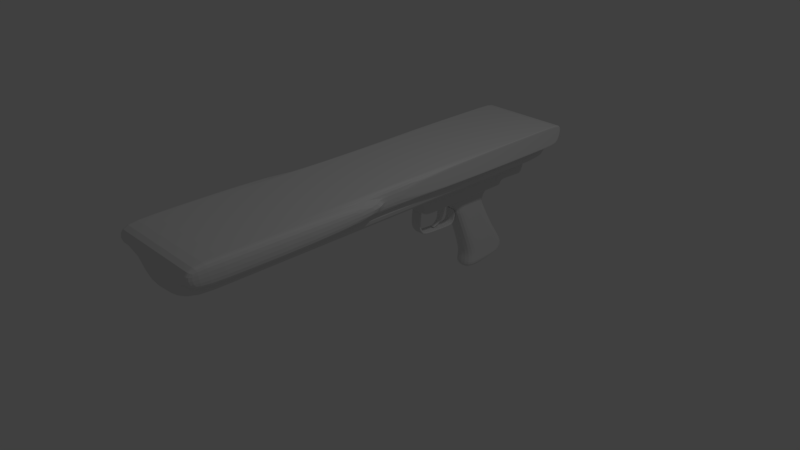 # Source: machineGun.blend  (saved by Blender 2.79.0; exported with 4.5.12 LTS)
import bpy
from mathutils import Matrix  # noqa: F401  (used for matrix-valued properties, if any)

bpy.ops.wm.read_factory_settings(use_empty=True)
scene = bpy.context.scene
scene.name = 'Scene'

# ---- collections
col_collection_1 = bpy.data.collections.new('Collection 1'); scene.collection.children.link(col_collection_1)

# ---- world
world_world = bpy.data.worlds.new('World'); scene.world = world_world
world_world.color = (0.05088, 0.05088, 0.05088)
world_world.use_sun_shadow = False
world_world.sun_shadow_jitter_overblur = 0.0
world_world.cycles.sampling_method = 'MANUAL'

# ---- cameras
cam_camera = bpy.data.cameras.new('Camera')
cam_camera.clip_end = 100.0
cam_camera.lens = 35.0
cam_camera.sensor_width = 32.0
cam_camera.sensor_height = 18.0
cam_camera.ortho_scale = 7.314
cam_camera.dof.focus_distance = 0.0
cam_camera.dof.aperture_fstop = 128.0

# ---- lights
light_lamp = bpy.data.lights.new('Lamp', 'POINT')
light_lamp.transmission_factor = 0.0
light_lamp.cutoff_distance = 30.0
light_lamp.energy = 100.0
light_lamp.shadow_buffer_clip_start = 1.001
light_lamp.shadow_soft_size = 0.1
light_lamp.shadow_maximum_resolution = 0.006
light_lamp.use_absolute_resolution = True

# ---- meshes
me_cube_003 = bpy.data.meshes.new('Cube.003')
me_cube_003.from_pydata([(-0.984, -0.7084, -1.0), (-1.0, -1.573, 1.0), (-1.0, 1.0, -1.0), (-1.0, 1.0, 1.0), (0.984, -0.7084, -1.0), (1.0, -1.573, 1.0), (1.0, 1.0, -1.0), (1.0, 1.0, 1.0), (-0.9988, 0.9088, -2.015), (-0.9678, -0.2681, -2.015), (0.9988, 0.9088, -2.015), (0.9678, -0.2681, -2.015), (-0.9905, 0.7434, -3.78), (-0.9207, -0.1027, -3.78), (0.9905, 0.7434, -3.78), (0.9207, -0.1027, -3.78), (-0.8891, 0.486, -7.384), (-0.8391, -0.113, -5.98), (0.8891, 0.486, -7.384), (0.8391, -0.113, -5.98), (-0.7679, -0.01385, -9.303), (-0.7479, -0.3446, -7.899), (0.7679, -0.01385, -9.303), (0.7479, -0.3446, -7.899), (-0.6843, -0.708, -10.05), (-0.6836, -0.8738, -9.372), (0.6843, -0.708, -10.05), (0.6836, -0.8738, -9.372), (-0.6825, -0.8137, -10.08), (-0.6825, -0.9345, -9.591), (0.6825, -0.8137, -10.08), (0.6825, -0.9345, -9.591)], [], [(0, 1, 3, 2), (2, 3, 7, 6), (6, 7, 5, 4), (4, 5, 1, 0), (2, 6, 10, 8), (11, 9, 13, 15), (0, 2, 8, 9), (6, 4, 11, 10), (4, 0, 9, 11), (14, 15, 19, 18), (8, 10, 14, 12), (10, 11, 15, 14), (9, 8, 12, 13), (17, 16, 20, 21), (13, 12, 16, 17), (15, 13, 17, 19), (12, 14, 18, 16), (23, 21, 25, 27), (19, 17, 21, 23), (16, 18, 22, 20), (18, 19, 23, 22), (26, 27, 31, 30), (20, 22, 26, 24), (22, 23, 27, 26), (21, 20, 24, 25), (28, 30, 31, 29), (25, 24, 28, 29), (27, 25, 29, 31), (24, 26, 30, 28)])
me_cube_003.use_remesh_preserve_volume = False
me_cube_003.use_remesh_preserve_attributes = False
me_cube_003.use_mirror_vertex_groups = False
me_cube_003.update()
me_cube_002 = bpy.data.meshes.new('Cube.002')
me_cube_002.from_pydata([(-1.0, -1.27, -1.0), (-1.0, -1.0, 1.0), (-1.0, 0.7305, -1.0), (-1.0, 1.0, 1.0), (1.0, -1.27, -1.0), (1.0, -1.0, 1.0), (1.0, 0.7305, -1.0), (1.0, 1.0, 1.0), (-1.0, 0.3531, -4.1), (-1.0, -1.647, -4.1), (1.0, 0.3531, -4.1), (1.0, -1.647, -4.1), (-1.0, -0.0512, -8.439), (-1.0, -2.051, -8.439), (1.0, -0.0512, -8.439), (1.0, -2.051, -8.439), (-1.0, -0.05801, -12.75), (-1.0, -1.656, -13.32), (1.0, -0.05801, -12.75), (1.0, -1.656, -13.32), (-1.0, 0.9955, -15.71), (-1.0, -0.6028, -16.28), (1.0, 0.9955, -15.71), (1.0, -0.6028, -16.28), (-1.0, 3.645, -18.85), (-1.0, 2.546, -20.14), (1.0, 3.645, -18.85), (1.0, 2.546, -20.14), (-1.0, 3.645, -18.85), (-1.0, 2.546, -20.14), (1.0, 3.645, -18.85), (1.0, 2.546, -20.14), (-1.0, 7.038, -20.29), (-1.0, 6.912, -21.98), (1.0, 7.038, -20.29), (1.0, 6.912, -21.98), (-1.0, 14.67, -21.13), (-1.0, 14.54, -22.28), (1.0, 14.67, -21.13), (1.0, 14.54, -22.28), (-1.0, 27.04, -21.91), (-1.0, 26.96, -22.82), (1.0, 27.04, -21.91), (1.0, 26.96, -22.82), (-1.0, 34.29, -22.05), (-1.0, 34.69, -23.12), (1.0, 34.29, -22.05), (1.0, 34.69, -23.12), (-1.0, 36.58, -21.09), (-1.0, 37.53, -21.73), (1.0, 36.58, -21.09), (1.0, 37.53, -21.73), (-1.0, 38.62, -18.4), (-1.0, 39.76, -18.42), (1.0, 38.62, -18.4), (1.0, 39.76, -18.42), (-1.0, 38.56, -9.788), (-1.0, 39.94, -15.49), (1.0, 38.56, -9.788), (1.0, 39.94, -15.49), (0.7664, 0.7305, -1.0), (-0.7664, 0.7305, -1.0), (-0.7664, 1.0, 1.0), (0.7664, 1.0, 1.0), (-0.7664, -1.27, -1.0), (0.7664, -1.27, -1.0), (0.7664, -1.0, 1.0), (-0.7664, -1.0, 1.0), (0.7664, 0.3531, -4.1), (-0.7664, 0.3531, -4.1), (-0.7664, -1.647, -4.1), (0.7664, -1.647, -4.1), (0.7664, -0.0512, -8.439), (-0.7664, -0.0512, -8.439), (-0.7664, -2.051, -8.439), (0.7664, -2.051, -8.439), (0.7664, -0.05801, -12.75), (-0.7664, -0.05801, -12.75), (-0.7664, -1.656, -13.32), (0.7664, -1.656, -13.32), (0.7664, 0.9955, -15.71), (-0.7664, 0.9955, -15.71), (-0.7664, -0.6028, -16.28), (0.7664, -0.6028, -16.28), (0.7664, 3.645, -18.85), (-0.7664, 3.645, -18.85), (-0.7664, 2.546, -20.14), (0.7664, 2.546, -20.14), (0.7664, 3.645, -18.85), (-0.7664, 3.645, -18.85), (-0.7664, 2.546, -20.14), (0.7664, 2.546, -20.14), (0.7664, 7.038, -20.29), (-0.7664, 7.038, -20.29), (-0.7664, 6.912, -21.98), (0.7664, 6.912, -21.98), (0.7664, 14.67, -21.13), (-0.7664, 14.67, -21.13), (-0.7664, 14.54, -22.28), (0.7664, 14.54, -22.28), (0.7664, 27.04, -21.91), (-0.7664, 27.04, -21.91), (-0.7664, 26.96, -22.82), (0.7664, 26.96, -22.82), (0.7664, 34.29, -22.05), (-0.7664, 34.29, -22.05), (-0.7664, 34.69, -23.12), (0.7664, 34.69, -23.12), (0.7664, 36.58, -21.09), (-0.7664, 36.58, -21.09), (-0.7664, 37.53, -21.73), (0.7664, 37.53, -21.73), (0.7664, 38.62, -18.4), (-0.7664, 38.62, -18.4), (-0.7664, 39.76, -18.42), (0.7664, 39.76, -18.42), (0.7664, 38.56, -9.788), (-0.7664, 38.56, -9.788), (-0.7664, 39.94, -15.49), (0.7664, 39.94, -15.49)], [], [(0, 1, 3, 2), (60, 63, 7, 6), (6, 7, 5, 4), (64, 67, 1, 0), (64, 0, 9, 70), (9, 8, 12, 13), (60, 6, 10, 68), (0, 2, 8, 9), (6, 4, 11, 10), (74, 13, 17, 78), (70, 9, 13, 74), (68, 10, 14, 72), (10, 11, 15, 14), (18, 19, 23, 22), (72, 14, 18, 76), (14, 15, 19, 18), (13, 12, 16, 17), (82, 21, 25, 86), (17, 16, 20, 21), (78, 17, 21, 82), (76, 18, 22, 80), (26, 27, 31, 30), (80, 22, 26, 84), (22, 23, 27, 26), (21, 20, 24, 25), (90, 29, 33, 94), (25, 24, 28, 29), (86, 25, 29, 90), (84, 26, 30, 88), (34, 35, 39, 38), (88, 30, 34, 92), (30, 31, 35, 34), (29, 28, 32, 33), (37, 36, 40, 41), (33, 32, 36, 37), (94, 33, 37, 98), (92, 34, 38, 96), (102, 41, 45, 106), (98, 37, 41, 102), (96, 38, 42, 100), (38, 39, 43, 42), (46, 47, 51, 50), (100, 42, 46, 104), (42, 43, 47, 46), (41, 40, 44, 45), (110, 49, 53, 114), (45, 44, 48, 49), (106, 45, 49, 110), (104, 46, 50, 108), (112, 54, 58, 116), (108, 50, 54, 112), (50, 51, 55, 54), (49, 48, 52, 53), (54, 55, 59, 58), (53, 52, 56, 57), (114, 53, 57, 118), (55, 115, 119, 59), (115, 114, 118, 119), (48, 109, 113, 52), (109, 108, 112, 113), (52, 113, 117, 56), (113, 112, 116, 117), (44, 105, 109, 48), (105, 104, 108, 109), (47, 107, 111, 51), (107, 106, 110, 111), (51, 111, 115, 55), (111, 110, 114, 115), (40, 101, 105, 44), (101, 100, 104, 105), (36, 97, 101, 40), (97, 96, 100, 101), (39, 99, 103, 43), (99, 98, 102, 103), (43, 103, 107, 47), (103, 102, 106, 107), (32, 93, 97, 36), (93, 92, 96, 97), (35, 95, 99, 39), (95, 94, 98, 99), (28, 89, 93, 32), (89, 88, 92, 93), (24, 85, 89, 28), (85, 84, 88, 89), (27, 87, 91, 31), (87, 86, 90, 91), (31, 91, 95, 35), (91, 90, 94, 95), (20, 81, 85, 24), (81, 80, 84, 85), (16, 77, 81, 20), (77, 76, 80, 81), (19, 79, 83, 23), (79, 78, 82, 83), (23, 83, 87, 27), (83, 82, 86, 87), (12, 73, 77, 16), (73, 72, 76, 77), (8, 69, 73, 12), (69, 68, 72, 73), (11, 71, 75, 15), (71, 70, 74, 75), (15, 75, 79, 19), (75, 74, 78, 79), (2, 61, 69, 8), (61, 60, 68, 69), (4, 65, 71, 11), (65, 64, 70, 71), (4, 5, 66, 65), (65, 66, 67, 64), (2, 3, 62, 61), (61, 62, 63, 60)])
me_cube_002.use_remesh_preserve_volume = False
me_cube_002.use_remesh_preserve_attributes = False
me_cube_002.use_mirror_vertex_groups = False
me_cube_002.update()
me_cube_001 = bpy.data.meshes.new('Cube.001')
me_cube_001.from_pydata([(-1.0, -1.0, -1.0), (-1.0, -1.0, 1.0), (-1.0, 0.7995, -1.0), (-1.0, 1.0, 1.0), (1.0, -1.0, -1.0), (1.0, -1.0, 1.0), (1.0, 0.7995, -1.0), (1.0, 1.0, 1.0), (-1.0, 0.7995, -1.0), (-1.0, -1.0, -1.0), (1.0, 0.7995, -1.0), (1.0, -1.0, -1.0), (-1.0, 0.7995, -1.0), (-1.0, -1.0, -1.0), (1.0, 0.7995, -1.0), (1.0, -1.0, -1.0), (-1.0, 0.6486, -2.991), (-1.0, -0.9522, -2.991), (1.0, 0.6486, -2.991), (1.0, -0.9522, -2.991), (-1.0, 0.607, -5.38), (-1.0, -0.9069, -5.38), (1.0, 0.607, -5.38), (1.0, -0.9069, -5.38), (-1.0, 0.607, -5.38), (-1.0, -0.9069, -5.38), (1.0, 0.607, -5.38), (1.0, -0.9069, -5.38), (-1.0, 0.607, -5.38), (-1.0, -0.9069, -5.38), (1.0, 0.607, -5.38), (1.0, -0.9069, -5.38), (-1.0, 0.607, -5.38), (-1.0, -0.9069, -5.38), (1.0, 0.607, -5.38), (1.0, -0.9069, -5.38), (-1.0, 0.6479, -7.991), (-1.0, -0.8719, -7.991), (1.0, 0.6479, -7.991), (1.0, -0.8719, -7.991), (-1.0, 0.6479, -7.991), (-1.0, -0.8719, -7.991), (1.0, 0.6479, -7.991), (1.0, -0.8719, -7.991), (-1.0, 0.9635, -16.64), (-1.0, -0.6409, -16.64), (1.0, 0.9635, -16.64), (1.0, -0.6409, -16.64), (-1.048, 1.855, -36.24), (-1.076, -0.1898, -35.44), (1.048, 1.855, -36.24), (1.076, -0.1898, -35.44), (-1.129, -0.2227, -39.52), (1.109, 1.788, -40.2), (1.129, -0.2227, -39.52), (-1.109, 1.788, -40.2), (-1.16, -0.2492, -45.85), (1.16, -0.2492, -45.85), (1.025, 1.355, -26.47), (-1.025, 1.355, -26.47), (-1.0, 0.1989, -1.0), (-1.0, -0.4006, -1.0), (-1.0, -0.3333, 1.0), (-1.0, 0.3333, 1.0), (1.0, -0.4006, -1.0), (1.0, 0.1989, -1.0), (1.0, 0.3333, 1.0), (1.0, -0.3333, 1.0), (-1.0, 0.1989, -1.0), (-1.0, -0.4006, -1.0), (1.0, -0.4006, -1.0), (1.0, 0.1989, -1.0), (-1.0, 0.1989, -1.0), (-1.0, -0.4006, -1.0), (1.0, -0.4006, -1.0), (1.0, 0.1989, -1.0), (-1.0, 0.1129, -2.991), (-1.0, -0.4197, -2.991), (1.0, -0.4197, -2.991), (1.0, 0.1129, -2.991), (-1.0, 0.09824, -5.38), (-1.0, -0.4046, -5.38), (1.0, -0.4046, -5.38), (1.0, 0.09824, -5.38), (-1.0, 0.09824, -5.38), (-1.0, -0.4046, -5.38), (1.0, -0.4046, -5.38), (1.0, 0.09824, -5.38), (-1.0, 0.09824, -5.38), (-1.0, -0.4046, -5.38), (1.0, -0.4046, -5.38), (1.0, 0.09824, -5.38), (-1.0, 0.09824, -5.38), (-1.0, -0.4046, -5.38), (1.0, -0.4046, -5.38), (1.0, 0.09824, -5.38), (-1.0, 0.1355, -7.991), (-1.0, -0.3695, -7.991), (1.0, -0.3695, -7.991), (1.0, 0.1355, -7.991), (-1.0, 0.1355, -7.991), (-1.0, -0.3695, -7.991), (1.0, -0.3695, -7.991), (1.0, 0.1355, -7.991), (-1.0, 0.4427, -16.64), (-1.0, -0.1063, -16.64), (1.0, -0.1063, -16.64), (1.0, 0.4427, -16.64), (-1.185, 1.136, -35.68), (-1.154, 0.4565, -35.46), (1.154, 0.4565, -35.46), (1.185, 1.136, -35.68), (-1.241, 1.205, -38.93), (-1.23, 0.4576, -39.15), (1.23, 0.4576, -39.15), (1.241, 1.205, -38.93), (-1.286, 1.015, -42.51), (-1.286, 0.3483, -44.32), (1.286, 0.3483, -44.32), (1.286, 1.015, -42.51), (-1.039, -0.3973, -26.06), (1.039, -0.3973, -26.06), (-1.079, 0.1887, -26.06), (-1.094, 0.7806, -26.16), (1.094, 0.7806, -26.16), (1.079, 0.1887, -26.06)], [], [(60, 63, 3, 2), (2, 3, 7, 6), (64, 67, 5, 4), (4, 5, 1, 0), (60, 2, 8, 68), (11, 9, 13, 15), (64, 4, 11, 70), (4, 0, 9, 11), (2, 6, 10, 8), (12, 14, 18, 16), (8, 10, 14, 12), (70, 11, 15, 74), (68, 8, 12, 72), (78, 19, 23, 82), (74, 15, 19, 78), (72, 12, 16, 76), (15, 13, 17, 19), (23, 21, 25, 27), (76, 16, 20, 80), (19, 17, 21, 23), (16, 18, 22, 20), (86, 27, 31, 90), (20, 22, 26, 24), (82, 23, 27, 86), (80, 20, 24, 84), (90, 31, 35, 94), (84, 24, 28, 88), (27, 25, 29, 31), (24, 26, 30, 28), (35, 33, 37, 39), (88, 28, 32, 92), (31, 29, 33, 35), (28, 30, 34, 32), (98, 39, 43, 102), (32, 34, 38, 36), (94, 35, 39, 98), (92, 32, 36, 96), (100, 40, 44, 104), (96, 36, 40, 100), (39, 37, 41, 43), (36, 38, 42, 40), (121, 120, 49, 51), (43, 41, 45, 47), (40, 42, 46, 44), (102, 43, 47, 106), (110, 51, 54, 114), (59, 58, 50, 48), (125, 121, 51, 110), (123, 59, 48, 108), (54, 52, 56, 57), (108, 48, 55, 112), (51, 49, 52, 54), (48, 50, 53, 55), (117, 118, 57, 56), (114, 54, 57, 118), (112, 55, 116), (52, 113, 117, 56), (113, 112, 116, 117), (53, 115, 119), (115, 114, 118, 119), (55, 53, 119, 116), (116, 119, 118, 117), (49, 109, 113, 52), (109, 108, 112, 113), (120, 122, 109, 49), (122, 123, 108, 109), (58, 124, 111, 50), (124, 125, 110, 111), (50, 111, 115, 53), (111, 110, 114, 115), (42, 103, 107, 46), (103, 102, 106, 107), (37, 97, 101, 41), (97, 96, 100, 101), (41, 101, 105, 45), (101, 100, 104, 105), (33, 93, 97, 37), (93, 92, 96, 97), (34, 95, 99, 38), (95, 94, 98, 99), (38, 99, 103, 42), (99, 98, 102, 103), (29, 89, 93, 33), (89, 88, 92, 93), (25, 85, 89, 29), (85, 84, 88, 89), (30, 91, 95, 34), (91, 90, 94, 95), (21, 81, 85, 25), (81, 80, 84, 85), (22, 83, 87, 26), (83, 82, 86, 87), (26, 87, 91, 30), (87, 86, 90, 91), (17, 77, 81, 21), (77, 76, 80, 81), (13, 73, 77, 17), (73, 72, 76, 77), (14, 75, 79, 18), (75, 74, 78, 79), (18, 79, 83, 22), (79, 78, 82, 83), (9, 69, 73, 13), (69, 68, 72, 73), (10, 71, 75, 14), (71, 70, 74, 75), (6, 65, 71, 10), (65, 64, 70, 71), (0, 61, 69, 9), (61, 60, 68, 69), (6, 7, 66, 65), (65, 66, 67, 64), (0, 1, 62, 61), (61, 62, 63, 60), (107, 106, 125, 124), (46, 107, 124, 58), (105, 104, 123, 122), (45, 105, 122, 120), (104, 44, 59, 123), (106, 47, 121, 125), (44, 46, 58, 59), (47, 45, 120, 121)])
me_cube_001.use_remesh_preserve_volume = False
me_cube_001.use_remesh_preserve_attributes = False
me_cube_001.use_mirror_vertex_groups = False
me_cube_001.update()
me_cube = bpy.data.meshes.new('Cube')
me_cube.from_pydata([(-1.0, -1.075, -1.0), (-1.0, -1.075, 1.0), (-1.0, 0.8679, -1.0), (-1.0, 0.8679, 1.0), (1.0, -1.075, -1.0), (1.0, -1.075, 1.0), (1.0, 0.8679, -1.0), (1.0, 0.8679, 1.0), (-1.0, -1.075, -0.5652), (-1.0, 0.8683, -0.482), (1.0, 0.8683, -0.482), (1.0, -1.075, -0.5652), (-1.0, 1.54, 1.0), (1.0, 1.54, 1.0), (-1.0, 1.451, -0.6484), (1.0, 1.451, -0.6484), (-1.0, -0.7455, -1.0), (-1.0, -0.7455, 1.0), (1.0, -0.7455, -1.0), (1.0, -0.7455, 1.0), (1.0, -0.7455, -0.5652), (-1.0, -0.7455, -0.5652), (-1.0, 1.353, -0.6219), (1.0, 1.353, -0.6219), (1.0, 1.428, 1.0), (-1.0, 1.428, 1.0), (0.807, 0.8679, -1.0), (-0.807, 0.8679, -1.0), (-0.807, -1.075, -1.0), (0.807, -1.075, -1.0), (0.807, -1.075, -0.5652), (-0.807, -1.075, -0.5652), (-0.807, 0.8683, -0.482), (0.807, 0.8683, -0.482), (-0.807, 1.54, 1.0), (0.807, 1.54, 1.0), (-0.807, 1.451, -0.6484), (0.807, 1.451, -0.6484), (0.807, -0.7455, -1.0), (-0.807, -0.7455, -1.0), (-0.807, 1.353, -0.6219), (0.807, 1.353, -0.6219), (-1.0, 0.8138, 1.0), (1.0, 0.8138, -1.0), (-1.0, 0.8141, -0.4848), (-1.0, 0.8138, -1.0), (1.0, 0.8138, 1.0), (1.0, 0.8141, -0.4848), (-0.807, 0.8138, -1.0), (0.807, 0.8138, -1.0), (1.0, 1.141, -0.5561), (-1.0, 1.18, 1.0), (-1.0, 1.141, -0.5561), (1.0, 1.18, 1.0), (0.807, 1.141, -0.5561), (-0.807, 1.141, -0.5561), (-1.0, -1.075, 0.3913), (-1.0, 0.8681, 0.4237), (1.0, 0.8681, 0.4237), (1.0, -1.075, 0.3913), (-1.0, 1.505, 0.3589), (1.0, 1.505, 0.3589), (1.0, -0.7455, 0.3913), (-1.0, -0.7455, 0.3913), (-1.0, 1.399, 0.3693), (1.0, 1.399, 0.3693), (-0.807, 1.505, 0.3589), (0.807, 1.505, 0.3589), (0.807, -1.075, 0.3913), (-0.807, -1.075, 0.3913), (1.0, 0.8139, 0.4226), (-1.0, 0.8139, 0.4226), (1.0, 1.165, 0.3948), (-1.0, 1.165, 0.3948), (-1.0, -1.158, 0.4101), (-1.0, -1.194, 0.9812), (-0.807, -1.194, 0.9812), (1.0, -1.194, 0.9812), (0.807, -1.194, 0.9812), (1.0, -1.158, 0.4101), (0.807, -1.158, 0.4101), (-0.807, -1.158, 0.4101)], [], [(71, 42, 3, 57), (40, 22, 14, 36), (62, 19, 5, 59), (69, 68, 80, 81), (38, 18, 4, 29), (28, 31, 8, 0), (18, 20, 11, 4), (26, 33, 10, 6), (45, 44, 9, 2), (67, 35, 13, 61), (65, 23, 15, 61), (64, 25, 12, 60), (0, 8, 21, 16), (43, 47, 20, 18), (49, 43, 18, 38), (70, 46, 19, 62), (56, 1, 17, 63), (73, 51, 25, 64), (72, 50, 23, 65), (55, 52, 22, 40), (50, 54, 41, 23), (54, 55, 40, 41), (45, 48, 39, 16), (48, 49, 38, 39), (60, 12, 34, 66), (66, 34, 35, 67), (2, 9, 32, 27), (27, 32, 33, 26), (4, 11, 30, 29), (29, 30, 31, 28), (16, 39, 28, 0), (39, 38, 29, 28), (56, 69, 81, 74), (23, 41, 37, 15), (41, 40, 36, 37), (27, 26, 49, 48), (2, 27, 48, 45), (58, 7, 46, 70), (26, 6, 43, 49), (6, 10, 47, 43), (16, 21, 44, 45), (63, 17, 42, 71), (33, 32, 55, 54), (10, 33, 54, 50), (32, 9, 52, 55), (58, 10, 50, 72), (57, 3, 51, 73), (9, 57, 73, 52), (7, 58, 72, 53), (21, 63, 71, 44), (10, 58, 70, 47), (30, 68, 69, 31), (11, 59, 68, 30), (36, 66, 67, 37), (14, 60, 66, 36), (53, 72, 65, 24), (52, 73, 64, 22), (8, 56, 63, 21), (47, 70, 62, 20), (22, 64, 60, 14), (24, 65, 61, 13), (37, 67, 61, 15), (31, 69, 56, 8), (20, 62, 59, 11), (44, 71, 57, 9), (81, 76, 75, 74), (79, 77, 78, 80), (80, 78, 76, 81), (59, 5, 77, 79), (68, 59, 79, 80), (1, 56, 74, 75)])
me_cube.use_remesh_preserve_volume = False
me_cube.use_remesh_preserve_attributes = False
me_cube.use_mirror_vertex_groups = False
me_cube.update()
me_body = bpy.data.meshes.new('body')
me_body.from_pydata([(-1.0, -1.0, -1.0), (-1.0, -1.015, 1.0), (-1.0, 0.9284, -1.0), (-1.0, 0.985, 1.0), (1.0, -1.0, -1.0), (1.0, -1.015, 1.0), (1.0, 0.9284, -1.0), (1.0, 0.985, 1.0), (-1.0, -1.0, 0.0), (-1.0, 0.9642, 0.0), (1.0, 0.9642, 0.0), (1.0, -1.0, 0.0), (-1.0, -0.1396, -1.0), (-1.0, -0.1219, 1.0), (1.0, -0.1396, -1.0), (1.0, -0.1219, 1.0), (1.0, -0.1233, 0.0), (-1.0, -0.1233, 0.0), (-1.0, -1.0, 0.0), (-1.0, -1.015, 1.0), (-1.0, -0.1219, 1.0), (-1.0, 0.985, 1.0), (1.0, -0.1219, 1.0), (1.0, -1.015, 1.0), (-1.0, 0.9642, 0.0), (1.0, 0.985, 1.0), (1.0, 0.9642, 0.0), (1.0, -1.0, 0.0), (1.0, -0.1233, 0.0), (-1.0, -0.1233, 0.0), (-1.0, -1.0, 0.0), (-1.0, -1.015, 1.0), (-1.0, -0.1219, 1.0), (-1.0, 0.985, 1.0), (1.0, -0.1219, 1.0), (1.0, -1.015, 1.0), (-1.0, 0.9642, 0.0), (1.0, 0.985, 1.0), (1.0, 0.9642, 0.0), (1.0, -1.0, 0.0), (1.0, -0.1233, 0.0), (-1.0, -0.1233, 0.0), (-1.169, -1.0, 2.98e-08), (-1.169, -1.015, 1.0), (-1.169, -0.1219, 1.0), (-1.169, 0.985, 1.0), (1.169, -0.1219, 1.0), (1.169, -1.015, 1.0), (-1.169, 0.9642, 2.98e-08), (1.169, 0.985, 1.0), (1.169, 0.9642, 2.98e-08), (1.169, -1.0, 2.98e-08), (1.169, -0.1233, 2.98e-08), (-1.169, -0.1233, 2.98e-08), (-1.0, -0.08401, 1.0), (1.0, -0.103, -1.0), (-1.0, -0.08603, 0.0), (-1.0, -0.103, -1.0), (1.0, -0.08401, 1.0), (1.0, -0.08603, 0.0), (-1.0, -0.08401, 1.0), (-1.0, -0.08603, 0.0), (1.0, -0.08401, 1.0), (1.0, -0.08603, 0.0), (-1.0, -0.08401, 1.0), (-1.0, -0.08603, 0.0), (1.0, -0.08401, 1.0), (1.0, -0.08603, 0.0), (-1.169, -0.08401, 1.0), (-1.169, -0.08603, 2.98e-08), (1.169, -0.08401, 1.0), (1.169, -0.08603, 2.98e-08), (-1.169, -0.06518, 1.0), (-1.169, 0.985, 1.0), (-1.169, 0.9642, 2.98e-08), (1.169, 0.985, 1.0), (1.169, 0.9642, 2.98e-08), (-1.169, -0.0672, 2.98e-08), (1.169, -0.06518, 1.0), (1.169, -0.0672, 2.98e-08), (-1.306, -1.0, 5.96e-08), (-1.306, -1.015, 1.0), (1.404, -0.1031, 1.0), (1.306, -1.015, 1.0), (1.306, -1.0, 5.96e-08), (1.404, -0.1045, 8.941e-08), (-1.404, -0.1031, 1.0), (-1.404, -0.1045, 8.941e-08), (-1.0, -0.8666, -1.0), (1.0, -0.8765, 1.0), (1.0, -0.8641, 0.0), (-1.0, -0.8765, 1.0), (1.0, -0.8666, -1.0), (-1.0, -0.8641, 0.0), (1.0, -0.8765, 1.0), (1.0, -0.8641, 0.0), (-1.0, -0.8765, 1.0), (-1.0, -0.8641, 0.0), (1.0, -0.8765, 1.0), (1.0, -0.8641, 0.0), (-1.0, -0.8765, 1.0), (-1.0, -0.8641, 0.0), (1.169, -0.8765, 1.0), (1.169, -0.8641, 2.98e-08), (-1.169, -0.8765, 1.0), (-1.169, -0.8641, 2.98e-08), (1.404, -0.8736, 1.0), (1.404, -0.8611, 8.941e-08), (-1.404, -0.8736, 1.0), (-1.404, -0.8611, 8.941e-08), (-1.0, 0.9223, 1.0), (1.0, 0.8679, -1.0), (-1.0, 0.9026, 0.0), (-1.0, 0.9223, 1.0), (-1.0, 0.9026, 0.0), (-1.0, 0.9223, 1.0), (-1.0, 0.9026, 0.0), (-1.169, 0.9223, 1.0), (-1.169, 0.9026, 2.98e-08), (-1.0, 0.8679, -1.0), (1.0, 0.9223, 1.0), (1.0, 0.9026, 0.0), (1.0, 0.9223, 1.0), (1.0, 0.9026, 0.0), (1.0, 0.9223, 1.0), (1.0, 0.9026, 0.0), (1.169, 0.9223, 1.0), (1.169, 0.9026, 2.98e-08), (-1.169, 0.9234, 1.0), (-1.169, 0.9037, 2.98e-08), (1.169, 0.9234, 1.0), (1.169, 0.9037, 2.98e-08)], [], [(3, 9, 24, 21), (9, 3, 7, 10), (58, 15, 22, 62), (11, 5, 1, 8), (88, 92, 4, 0), (89, 91, 1, 5), (4, 11, 8, 0), (92, 90, 11, 4), (2, 9, 10, 6), (119, 112, 9, 2), (88, 93, 17, 12), (55, 59, 16, 14), (58, 54, 13, 15), (57, 55, 14, 12), (56, 17, 29, 61), (110, 3, 21, 113), (96, 20, 32, 100), (113, 21, 33, 115), (97, 18, 30, 101), (26, 25, 37, 38), (90, 16, 28, 95), (121, 10, 26, 123), (10, 7, 25, 26), (91, 13, 20, 96), (8, 1, 19, 18), (93, 8, 18, 97), (89, 5, 23, 94), (5, 11, 27, 23), (100, 32, 44, 104), (115, 33, 45, 117), (101, 30, 42, 105), (38, 37, 49, 50), (23, 27, 39, 35), (94, 23, 35, 98), (62, 22, 34, 66), (95, 28, 40, 99), (21, 24, 36, 33), (123, 26, 38, 125), (18, 19, 31, 30), (61, 29, 41, 65), (69, 68, 72, 77), (44, 53, 87, 86), (71, 70, 46, 52), (103, 52, 85, 107), (35, 39, 51, 47), (98, 35, 47, 102), (66, 34, 46, 70), (99, 40, 52, 103), (33, 36, 48, 45), (125, 38, 50, 127), (30, 31, 43, 42), (65, 41, 53, 69), (116, 65, 69, 118), (40, 67, 71, 52), (124, 66, 70, 126), (50, 49, 75, 76), (53, 44, 68, 69), (114, 61, 65, 116), (28, 63, 67, 40), (122, 62, 66, 124), (32, 64, 68, 44), (16, 59, 63, 28), (20, 60, 64, 32), (13, 54, 60, 20), (112, 56, 61, 114), (119, 111, 55, 57), (120, 110, 54, 58), (111, 121, 59, 55), (12, 17, 56, 57), (120, 58, 62, 122), (129, 128, 73, 74), (131, 130, 78, 79), (126, 70, 78, 130), (118, 69, 77, 129), (45, 48, 74, 73), (70, 71, 79, 78), (117, 45, 73, 128), (127, 50, 76, 131), (107, 106, 83, 84), (109, 108, 86, 87), (102, 47, 83, 106), (105, 42, 80, 109), (42, 43, 81, 80), (47, 51, 84, 83), (52, 46, 82, 85), (104, 44, 86, 108), (43, 104, 108, 81), (53, 105, 109, 87), (46, 102, 106, 82), (80, 81, 108, 109), (85, 82, 106, 107), (39, 99, 103, 51), (34, 98, 102, 46), (51, 103, 107, 84), (27, 95, 99, 39), (22, 94, 98, 34), (41, 101, 105, 53), (31, 100, 104, 43), (15, 89, 94, 22), (17, 93, 97, 29), (1, 91, 96, 19), (11, 90, 95, 27), (29, 97, 101, 41), (19, 96, 100, 31), (0, 8, 93, 88), (14, 16, 90, 92), (15, 13, 91, 89), (12, 14, 92, 88), (71, 127, 131, 79), (68, 117, 128, 72), (48, 118, 129, 74), (49, 126, 130, 75), (76, 75, 130, 131), (77, 72, 128, 129), (7, 120, 122, 25), (6, 10, 121, 111), (7, 3, 110, 120), (2, 6, 111, 119), (9, 112, 114, 24), (25, 122, 124, 37), (24, 114, 116, 36), (37, 124, 126, 49), (36, 116, 118, 48), (67, 125, 127, 71), (63, 123, 125, 67), (64, 115, 117, 68), (59, 121, 123, 63), (60, 113, 115, 64), (54, 110, 113, 60), (57, 56, 112, 119)])
me_body.use_remesh_preserve_volume = False
me_body.use_remesh_preserve_attributes = False
me_body.use_mirror_vertex_groups = False
me_body.update()

# ---- objects
ob_trigger = bpy.data.objects.new('trigger', me_cube_003)
ob_ring = bpy.data.objects.new('Ring', me_cube_002)
ob_handgrip = bpy.data.objects.new('handGrip', me_cube_001)
ob_partabovehandgrip = bpy.data.objects.new('partAboveHandGrip', me_cube)
ob_machinegun = bpy.data.objects.new('machineGun', me_body)
ob_lamp = bpy.data.objects.new('Lamp', light_lamp)
ob_camera = bpy.data.objects.new('Camera', cam_camera)

# ---- transforms, parenting, visibility, modifiers, constraints
ob_trigger.location = (7.447e-10, 1.27, 0.3024)
ob_trigger.scale = (0.04404, 0.1324, 0.03185)
ob_trigger.lineart.crease_threshold = 0.0
_m = ob_trigger.modifiers.new('Subsurf', 'SUBSURF')
_m.uv_smooth = 'PRESERVE_CORNERS'
_m.quality = 2
_m.levels = 2
_m.show_only_control_edges = False
ob_ring.location = (0.0, 0.8576, 0.3278)
ob_ring.scale = (0.07742, 0.01653, 0.01653)
ob_ring.lineart.crease_threshold = 0.0
_m = ob_ring.modifiers.new('Subsurf', 'SUBSURF')
_m.uv_smooth = 'PRESERVE_CORNERS'
_m.quality = 2
_m.levels = 2
_m.show_only_control_edges = False
ob_handgrip.location = (0.006366, 1.833, 0.3129)
ob_handgrip.scale = (0.1405, 0.38, 0.02599)
ob_handgrip.lineart.crease_threshold = 0.0
_m = ob_handgrip.modifiers.new('Subsurf', 'SUBSURF')
_m.uv_smooth = 'PRESERVE_CORNERS'
_m.quality = 2
_m.levels = 2
_m.show_only_control_edges = False
ob_partabovehandgrip.location = (0.0155, 1.625, 0.4736)
ob_partabovehandgrip.scale = (0.1957, 0.7714, 0.135)
ob_partabovehandgrip.lineart.crease_threshold = 0.0
_m = ob_partabovehandgrip.modifiers.new('Subsurf', 'SUBSURF')
_m.uv_smooth = 'PRESERVE_CORNERS'
_m.quality = 2
_m.levels = 2
_m.show_only_control_edges = False
ob_machinegun.location = (0.0, 0.07735, 0.8895)
ob_machinegun.scale = (0.5327, 3.035, 0.2874)
ob_machinegun.lineart.crease_threshold = 0.0
_m = ob_machinegun.modifiers.new('Subsurf', 'SUBSURF')
_m.uv_smooth = 'PRESERVE_CORNERS'
_m.quality = 2
_m.levels = 2
_m.show_only_control_edges = False
ob_lamp.location = (4.076, 1.005, 5.904)
ob_lamp.rotation_euler = (0.6503, 0.05522, 1.866)
ob_lamp.lock_rotations_4d = False
ob_lamp.empty_display_type = 'ARROWS'
ob_lamp.color = (0.0, 0.0, 0.0, 0.0)
ob_lamp.lineart.crease_threshold = 0.0
ob_camera.location = (7.481, -6.508, 5.344)
ob_camera.rotation_euler = (1.109, 0.0, 0.8149)
ob_camera.lock_rotations_4d = False
ob_camera.empty_display_type = 'ARROWS'
ob_camera.color = (0.0, 0.0, 0.0, 0.0)
ob_camera.display_type = 'WIRE'
ob_camera.lineart.crease_threshold = 0.0

# ---- collection membership
col_collection_1.objects.link(ob_trigger)
col_collection_1.objects.link(ob_ring)
col_collection_1.objects.link(ob_handgrip)
col_collection_1.objects.link(ob_partabovehandgrip)
col_collection_1.objects.link(ob_machinegun)
col_collection_1.objects.link(ob_lamp)
col_collection_1.objects.link(ob_camera)

# ---- scene / render settings (as saved in the file)
scene.camera = ob_camera
scene.frame_start = 1; scene.frame_end = 250; scene.frame_set(1)
scene.render.engine = 'BLENDER_EEVEE_NEXT'
scene.render.resolution_percentage = 50
scene.render.dither_intensity = 0.0
scene.cycles.use_denoising = False
scene.cycles.samples = 128
scene.cycles.sampling_pattern = 'TABULATED_SOBOL'
scene.cycles.use_adaptive_sampling = False
scene.cycles.use_light_tree = False
scene.cycles.blur_glossy = 0.0
scene.cycles.sample_clamp_indirect = 0.0
scene.view_settings.view_transform = 'Standard'
bpy.context.view_layer.update()
